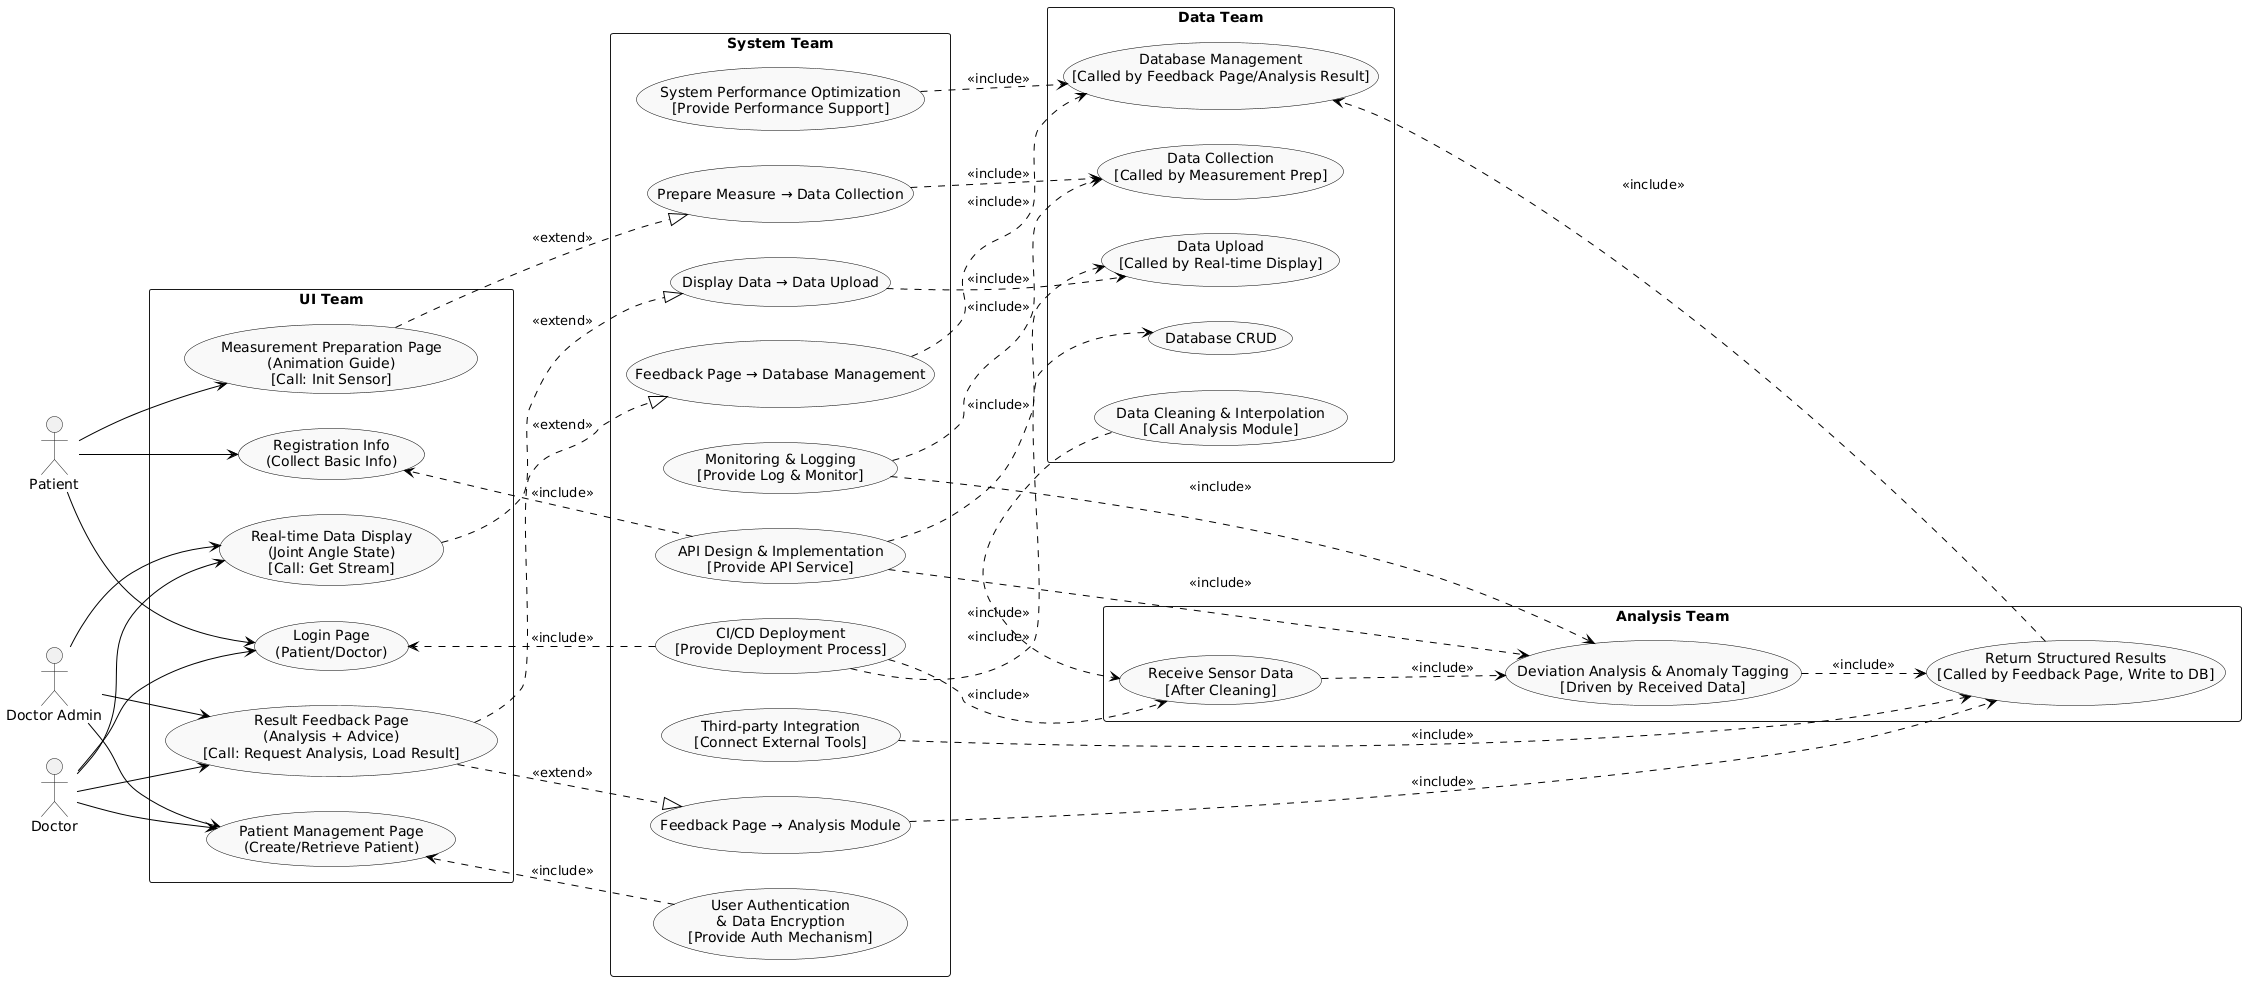

The diagram above was rendered by PlantUML. Its source (embedded in the PNG):
@startuml
left to right direction
skinparam packageStyle rectangle
skinparam usecase {
  BackgroundColor #F9F9F9
  BorderColor black
  ArrowColor black
}

actor "Patient" as Patient
actor "Doctor" as Doctor
actor "Doctor Admin" as AdminDoctor

package "UI Team" {
  usecase "Login Page\n(Patient/Doctor)" as UC_Login
  usecase "Registration Info\n(Collect Basic Info)" as UC_Register
  usecase "Patient Management Page\n(Create/Retrieve Patient)" as UC_PatientManage
  usecase "Measurement Preparation Page\n(Animation Guide)\n[Call: Init Sensor]" as UC_PrepareMeasure
  usecase "Real-time Data Display\n(Joint Angle State)\n[Call: Get Stream]" as UC_RealTimeDisplay
  usecase "Result Feedback Page\n(Analysis + Advice)\n[Call: Request Analysis, Load Result]" as UC_ResultFeedback
}

package "System Team" {
  usecase "CI/CD Deployment\n[Provide Deployment Process]" as UC_CICD
  usecase "API Design & Implementation\n[Provide API Service]" as UC_API
  usecase "System Performance Optimization\n[Provide Performance Support]" as UC_PerfOpt
  usecase "User Authentication\n& Data Encryption\n[Provide Auth Mechanism]" as UC_Security
  usecase "Monitoring & Logging\n[Provide Log & Monitor]" as UC_Log
  usecase "Third-party Integration\n[Connect External Tools]" as UC_ThirdParty
  usecase "Prepare Measure → Data Collection" as UC_UItoDataCollect
  usecase "Display Data → Data Upload" as UC_UItoDataUpload
  usecase "Feedback Page → Database Management" as UC_UItoDBManage
  usecase "Feedback Page → Analysis Module" as UC_UItoAnalysis
}

package "Data Team" {
  usecase "Data Collection\n[Called by Measurement Prep]" as UC_DataCollect
  usecase "Data Upload\n[Called by Real-time Display]" as UC_DataUpload
  usecase "Data Cleaning & Interpolation\n[Call Analysis Module]" as UC_DataClean
  usecase "Database CRUD" as UC_CRUD
  usecase "Database Management\n[Called by Feedback Page/Analysis Result]" as UC_DBManage
}

package "Analysis Team" {
  usecase "Receive Sensor Data\n[After Cleaning]" as UC_ReceiveData
  usecase "Deviation Analysis & Anomaly Tagging\n[Driven by Received Data]" as UC_Analysis
  usecase "Return Structured Results\n[Called by Feedback Page, Write to DB]" as UC_ResultReturn
}

' Users interact with UI Team
Patient --> UC_Login
Doctor --> UC_Login
Patient --> UC_Register
Doctor --> UC_PatientManage
Patient --> UC_PrepareMeasure
Doctor --> UC_RealTimeDisplay
Doctor --> UC_ResultFeedback

' Admin Doctor interactions
AdminDoctor --> UC_PatientManage
AdminDoctor --> UC_ResultFeedback
AdminDoctor --> UC_RealTimeDisplay

' UI Team to System Team interactions (Extend: optional flows based on condition)
UC_PrepareMeasure ..|> UC_UItoDataCollect : <<extend>>
UC_RealTimeDisplay ..|> UC_UItoDataUpload : <<extend>>
UC_ResultFeedback ..|> UC_UItoDBManage : <<extend>>
UC_ResultFeedback ..|> UC_UItoAnalysis : <<extend>>

' System Team to Data/Analysis Teams (Include: always required)
UC_UItoDataCollect ..> UC_DataCollect : <<include>>
UC_UItoDataUpload ..> UC_DataUpload : <<include>>
UC_UItoDBManage ..> UC_DBManage : <<include>>
UC_UItoAnalysis ..> UC_ResultReturn : <<include>>

' Internal process of Analysis Team
UC_ReceiveData ..> UC_Analysis : <<include>>
UC_Analysis ..> UC_ResultReturn : <<include>>

' Data Team to Analysis Team interactions
UC_DataClean ..> UC_ReceiveData : <<include>>
UC_ResultReturn ..> UC_DBManage : <<include>>

' System Team supports UI use cases (Include: always required)
UC_CICD ..> UC_Login : <<include>>
UC_API ..> UC_Register : <<include>>
UC_Security ..> UC_PatientManage : <<include>>

' System Team supports Data Team use cases
UC_CICD ..> UC_CRUD : <<include>>
UC_API ..> UC_DataUpload : <<include>>
UC_PerfOpt ..> UC_DBManage : <<include>>
UC_Log ..> UC_DataCollect : <<include>>

' System Team supports Analysis Team use cases
UC_CICD ..> UC_ReceiveData : <<include>>
UC_API ..> UC_Analysis : <<include>>
UC_ThirdParty ..> UC_ResultReturn : <<include>>
UC_Log ..> UC_Analysis : <<include>>
@enduml